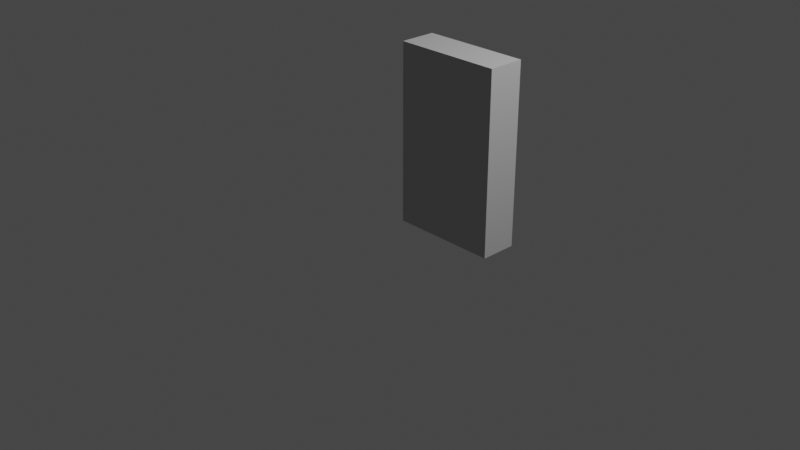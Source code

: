 # Source: FabConvert.com_japan_vending_machine_soft_drink.blend  (saved by Blender 3.4.6; exported with 4.5.12 LTS)
import bpy
from mathutils import Matrix  # noqa: F401  (used for matrix-valued properties, if any)

bpy.ops.wm.read_factory_settings(use_empty=True)
scene = bpy.context.scene
scene.name = 'Scene'

# ---- collections
col_collection = bpy.data.collections.new('Collection'); scene.collection.children.link(col_collection)

# ---- materials (node trees are filled in below, after node groups)
mat_vending = bpy.data.materials.new('vending')
mat_vending.use_transparent_shadow = False
mat_vending.diffuse_color = (0.5, 0.5, 0.5, 1.0)
mat_vending.roughness = 0.5528
mat_vending.specular_intensity = 1.0

# ---- material node trees
mat_vending.use_nodes = True; mat_vending.node_tree.nodes.clear()
_N = mat_vending.node_tree.nodes; _L = mat_vending.node_tree.links
n0 = _N.new('ShaderNodeBsdfPrincipled'); n0.name = 'Principled BSDF'; n0.location = (10, 300)
n0.distribution = 'GGX'
n0.subsurface_method = 'RANDOM_WALK_SKIN'
n0.inputs[0].default_value = (0.5, 0.5, 0.5, 1.0)
n0.inputs[2].default_value = 0.5528
n0.inputs[3].default_value = 1.45
n0.inputs[13].default_value = 1.0
n0.inputs[27].default_value = (0.0, 0.0, 0.0, 1.0)
n1 = _N.new('ShaderNodeOutputMaterial'); n1.name = 'Material Output'; n1.location = (300, 300)
n2 = _N.new('ShaderNodeNormalMap'); n2.name = 'Normal Map'; n2.location = (-300, -300)
n2.label = 'Normal/Map'
_L.new(n0.outputs[0], n1.inputs[0])
_L.new(n2.outputs[0], n0.inputs[5])
n1.is_active_output = True

# ---- world
world_world = bpy.data.worlds.new('World'); scene.world = world_world
world_world.use_nodes = True; world_world.node_tree.nodes.clear()
_N = world_world.node_tree.nodes; _L = world_world.node_tree.links
n0 = _N.new('ShaderNodeOutputWorld'); n0.name = 'World Output'; n0.location = (300, 300)
n1 = _N.new('ShaderNodeBackground'); n1.name = 'Background'; n1.location = (10, 300)
n1.inputs[0].default_value = (0.05088, 0.05088, 0.05088, 1.0)
_L.new(n1.outputs[0], n0.inputs[0])
n0.is_active_output = True
world_world.color = (0.05088, 0.05088, 0.05088)
world_world.use_sun_shadow = False
world_world.sun_shadow_jitter_overblur = 0.0

# ---- cameras
cam_camera = bpy.data.cameras.new('Camera')
cam_camera.clip_end = 100.0
cam_camera.ortho_scale = 7.314

# ---- lights
light_light = bpy.data.lights.new('Light', 'POINT')
light_light.transmission_factor = 0.0
light_light.energy = 1000.0
light_light.shadow_soft_size = 0.1
light_light.shadow_maximum_resolution = 0.006
light_light.use_absolute_resolution = True

# ---- meshes
me_mesh = bpy.data.meshes.new('Mesh')
me_mesh.from_pydata([(-560.9, -934.9, -1.3e-05), (560.9, -934.9, -1.3e-05), (-560.9, 934.9, 1.3e-05), (560.9, 934.9, 1.3e-05), (-560.9, 934.9, 380.5), (-560.9, -934.9, 380.5), (560.9, -934.9, 380.5), (560.9, 934.9, 380.5)], [], [(5, 6, 7, 4), (2, 0, 5, 4), (0, 1, 6, 5), (1, 3, 7, 6), (3, 2, 4, 7), (3, 1, 0, 2)])
me_mesh.polygons.foreach_set('use_smooth', [True] * 6)
_k = set([(0, 1), (0, 2), (0, 5), (1, 3), (1, 6), (2, 3), (2, 4), (3, 7), (4, 5), (4, 7), (5, 6), (6, 7)])
me_mesh.attributes.new('sharp_edge', 'BOOLEAN', 'EDGE').data.foreach_set('value', [ (min(e.vertices), max(e.vertices)) in _k for e in me_mesh.edges])
_uv = me_mesh.uv_layers.new(name='UVChannel_1')
_uv.uv.foreach_set('vector', [0.01, 0.1951, 0.3759, 0.1951, 0.3759, 0.8049, 0.01, 0.8049, 0.8659, 0.8049, 0.8659, 0.1951, 0.99, 0.1951, 0.99, 0.8049, 0.8659, 0.1951, 0.5, 0.1951, 0.5, 0.07098, 0.8659, 0.07098, 0.5, 0.1951, 0.5, 0.8049, 0.3759, 0.8049, 0.3759, 0.1951, 0.5, 0.8049, 0.8659, 0.8049, 0.8659, 0.929, 0.5, 0.929, 0.5, 0.8049, 0.5, 0.1951, 0.8659, 0.1951, 0.8659, 0.8049])
me_mesh.materials.append(mat_vending)
me_mesh.update()
me_mesh.normals_split_custom_set([tuple(v) for v in zip(*[iter([0.0, 0.0, 1.0, 0.0, 0.0, 1.0, 0.0, 0.0, 1.0, 0.0, 0.0, 1.0, -1.0, -2.196e-08, 0.0, -1.0, -2.196e-08, 0.0, -1.0, -2.196e-08, 0.0, -1.0, -2.196e-08, 0.0, 0.0, -1.0, 0.0, 0.0, -1.0, 0.0, 0.0, -1.0, 0.0, 0.0, -1.0, 0.0, 1.0, -2.196e-08, 0.0, 1.0, -2.196e-08, 0.0, 1.0, -2.196e-08, 0.0, 1.0, -2.196e-08, 0.0, 0.0, 1.0, 0.0, 0.0, 1.0, 0.0, 0.0, 1.0, 0.0, 0.0, 1.0, 0.0, 0.0, 1.391e-08, -1.0, 0.0, 1.391e-08, -1.0, 0.0, 1.391e-08, -1.0, 0.0, 1.391e-08, -1.0])] * 3)])

# ---- objects
ob_light = bpy.data.objects.new('Light', light_light)
ob_camera = bpy.data.objects.new('Camera', cam_camera)
ob_vending_machine = bpy.data.objects.new('vending_machine', me_mesh)

# ---- transforms, parenting, visibility, modifiers, constraints
ob_light.location = (4.076, 1.005, 5.904)
ob_light.rotation_euler = (0.6503, 0.05522, 1.866)
ob_light.lock_rotations_4d = False
ob_light.empty_display_type = 'ARROWS'
ob_light.color = (0.0, 0.0, 0.0, 0.0)
ob_light.lineart.crease_threshold = 0.0
ob_camera.location = (7.359, -6.926, 4.958)
ob_camera.rotation_euler = (1.109, 0.0, 0.8149)
ob_camera.lock_rotations_4d = False
ob_camera.empty_display_type = 'ARROWS'
ob_camera.color = (0.0, 0.0, 0.0, 0.0)
ob_camera.display_type = 'WIRE'
ob_camera.lineart.crease_threshold = 0.0
ob_vending_machine.location = (0.616, 3.833e-09, 0.9352)
ob_vending_machine.rotation_euler = (1.571, -1.038e-14, -3.142)
ob_vending_machine.scale = (0.001, 0.001, 0.001)
ob_vending_machine.color = (0.8, 0.8, 0.8, 1.0)

# ---- collection membership
col_collection.objects.link(ob_light)
col_collection.objects.link(ob_camera)
col_collection.objects.link(ob_vending_machine)

# ---- scene / render settings (as saved in the file)
scene.camera = ob_camera
scene.frame_start = 1; scene.frame_end = 250; scene.frame_set(1)
scene.render.engine = 'BLENDER_EEVEE_NEXT'
scene.render.fps = 30
scene.cycles.sampling_pattern = 'TABULATED_SOBOL'
scene.cycles.use_light_tree = False
scene.view_settings.view_transform = 'Filmic'
bpy.context.view_layer.update()
